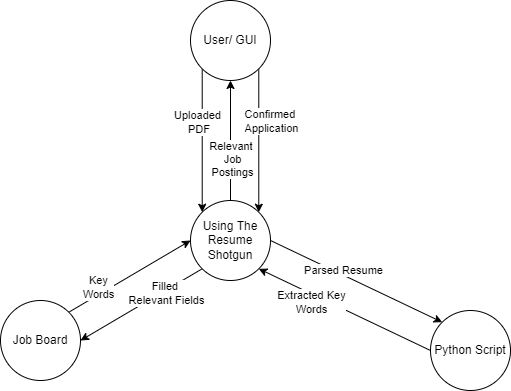

The diagram above was exported from draw.io. Its source (the exported page's mxGraphModel, read from the mxfile embedded in the PNG):
<mxGraphModel dx="782" dy="507" grid="1" gridSize="10" guides="1" tooltips="1" connect="1" arrows="1" fold="1" page="1" pageScale="1" pageWidth="850" pageHeight="1100" math="0" shadow="0">
  <root>
    <mxCell id="0" />
    <mxCell id="1" parent="0" />
    <mxCell id="sryy0UPYiB64lI2KIFxx-8" style="edgeStyle=orthogonalEdgeStyle;rounded=0;orthogonalLoop=1;jettySize=auto;html=1;exitX=0.5;exitY=0;exitDx=0;exitDy=0;entryX=0.5;entryY=1;entryDx=0;entryDy=0;" parent="1" source="sryy0UPYiB64lI2KIFxx-2" target="sryy0UPYiB64lI2KIFxx-5" edge="1">
      <mxGeometry relative="1" as="geometry" />
    </mxCell>
    <mxCell id="se5Ra51razPCZxEuerKe-5" value="Relevant &lt;br&gt;Job&lt;br&gt;Postings" style="edgeLabel;html=1;align=center;verticalAlign=middle;resizable=0;points=[];" vertex="1" connectable="0" parent="sryy0UPYiB64lI2KIFxx-8">
      <mxGeometry x="-0.1813" y="-1" relative="1" as="geometry">
        <mxPoint y="7" as="offset" />
      </mxGeometry>
    </mxCell>
    <mxCell id="sryy0UPYiB64lI2KIFxx-9" style="rounded=0;orthogonalLoop=1;jettySize=auto;html=1;exitX=1;exitY=0.5;exitDx=0;exitDy=0;entryX=0;entryY=0;entryDx=0;entryDy=0;" parent="1" source="sryy0UPYiB64lI2KIFxx-2" target="sryy0UPYiB64lI2KIFxx-3" edge="1">
      <mxGeometry relative="1" as="geometry" />
    </mxCell>
    <mxCell id="se5Ra51razPCZxEuerKe-4" value="Parsed Resume" style="edgeLabel;html=1;align=center;verticalAlign=middle;resizable=0;points=[];" vertex="1" connectable="0" parent="sryy0UPYiB64lI2KIFxx-9">
      <mxGeometry x="-0.1337" y="-4" relative="1" as="geometry">
        <mxPoint y="-9" as="offset" />
      </mxGeometry>
    </mxCell>
    <mxCell id="se5Ra51razPCZxEuerKe-10" style="edgeStyle=none;rounded=0;orthogonalLoop=1;jettySize=auto;html=1;exitX=0;exitY=1;exitDx=0;exitDy=0;entryX=1;entryY=0.5;entryDx=0;entryDy=0;" edge="1" parent="1" source="sryy0UPYiB64lI2KIFxx-2" target="sryy0UPYiB64lI2KIFxx-4">
      <mxGeometry relative="1" as="geometry" />
    </mxCell>
    <mxCell id="se5Ra51razPCZxEuerKe-13" value="Filled &lt;br&gt;Relevant Fields" style="edgeLabel;html=1;align=center;verticalAlign=middle;resizable=0;points=[];" vertex="1" connectable="0" parent="se5Ra51razPCZxEuerKe-10">
      <mxGeometry x="-0.3622" y="2" relative="1" as="geometry">
        <mxPoint x="2" as="offset" />
      </mxGeometry>
    </mxCell>
    <mxCell id="sryy0UPYiB64lI2KIFxx-2" value="Using The Resume Shotgun" style="ellipse;whiteSpace=wrap;html=1;aspect=fixed;" parent="1" vertex="1">
      <mxGeometry x="360" y="220" width="80" height="80" as="geometry" />
    </mxCell>
    <mxCell id="sryy0UPYiB64lI2KIFxx-10" style="edgeStyle=none;rounded=0;orthogonalLoop=1;jettySize=auto;html=1;exitX=0;exitY=0.5;exitDx=0;exitDy=0;entryX=1;entryY=1;entryDx=0;entryDy=0;" parent="1" source="sryy0UPYiB64lI2KIFxx-3" target="sryy0UPYiB64lI2KIFxx-2" edge="1">
      <mxGeometry relative="1" as="geometry" />
    </mxCell>
    <mxCell id="se5Ra51razPCZxEuerKe-2" value="Extracted Key&lt;br&gt;Words" style="edgeLabel;html=1;align=center;verticalAlign=middle;resizable=0;points=[];" vertex="1" connectable="0" parent="sryy0UPYiB64lI2KIFxx-10">
      <mxGeometry x="0.2567" y="3" relative="1" as="geometry">
        <mxPoint x="-11" as="offset" />
      </mxGeometry>
    </mxCell>
    <mxCell id="sryy0UPYiB64lI2KIFxx-3" value="Python Script" style="ellipse;whiteSpace=wrap;html=1;aspect=fixed;" parent="1" vertex="1">
      <mxGeometry x="600" y="330" width="80" height="80" as="geometry" />
    </mxCell>
    <mxCell id="se5Ra51razPCZxEuerKe-11" style="edgeStyle=none;rounded=0;orthogonalLoop=1;jettySize=auto;html=1;exitX=1;exitY=0;exitDx=0;exitDy=0;entryX=0;entryY=0.5;entryDx=0;entryDy=0;" edge="1" parent="1" source="sryy0UPYiB64lI2KIFxx-4" target="sryy0UPYiB64lI2KIFxx-2">
      <mxGeometry relative="1" as="geometry" />
    </mxCell>
    <mxCell id="se5Ra51razPCZxEuerKe-12" value="Key&lt;br&gt;Words" style="edgeLabel;html=1;align=center;verticalAlign=middle;resizable=0;points=[];" vertex="1" connectable="0" parent="se5Ra51razPCZxEuerKe-11">
      <mxGeometry x="0.2898" relative="1" as="geometry">
        <mxPoint x="-49" y="21" as="offset" />
      </mxGeometry>
    </mxCell>
    <mxCell id="sryy0UPYiB64lI2KIFxx-4" value="Job Board" style="ellipse;whiteSpace=wrap;html=1;aspect=fixed;" parent="1" vertex="1">
      <mxGeometry x="170" y="320" width="80" height="80" as="geometry" />
    </mxCell>
    <mxCell id="sryy0UPYiB64lI2KIFxx-7" style="edgeStyle=orthogonalEdgeStyle;rounded=0;orthogonalLoop=1;jettySize=auto;html=1;exitX=0;exitY=1;exitDx=0;exitDy=0;entryX=0;entryY=0;entryDx=0;entryDy=0;" parent="1" source="sryy0UPYiB64lI2KIFxx-5" target="sryy0UPYiB64lI2KIFxx-2" edge="1">
      <mxGeometry relative="1" as="geometry" />
    </mxCell>
    <mxCell id="se5Ra51razPCZxEuerKe-7" style="edgeStyle=orthogonalEdgeStyle;rounded=0;orthogonalLoop=1;jettySize=auto;html=1;exitX=1;exitY=1;exitDx=0;exitDy=0;entryX=1;entryY=0;entryDx=0;entryDy=0;" edge="1" parent="1" source="sryy0UPYiB64lI2KIFxx-5" target="sryy0UPYiB64lI2KIFxx-2">
      <mxGeometry relative="1" as="geometry" />
    </mxCell>
    <mxCell id="se5Ra51razPCZxEuerKe-8" value="Confirmed &lt;br&gt;Application" style="edgeLabel;html=1;align=center;verticalAlign=middle;resizable=0;points=[];" vertex="1" connectable="0" parent="se5Ra51razPCZxEuerKe-7">
      <mxGeometry x="-0.7018" y="-3" relative="1" as="geometry">
        <mxPoint x="15" y="31" as="offset" />
      </mxGeometry>
    </mxCell>
    <mxCell id="sryy0UPYiB64lI2KIFxx-5" value="User/ GUI" style="ellipse;whiteSpace=wrap;html=1;aspect=fixed;" parent="1" vertex="1">
      <mxGeometry x="360" y="20" width="80" height="80" as="geometry" />
    </mxCell>
    <mxCell id="se5Ra51razPCZxEuerKe-3" value="Uploaded&lt;br&gt;&amp;nbsp;PDF" style="edgeLabel;html=1;align=center;verticalAlign=middle;resizable=0;points=[];" vertex="1" connectable="0" parent="1">
      <mxGeometry x="329.9999636470757" y="160.00007208964257" as="geometry">
        <mxPoint x="37" y="-19" as="offset" />
      </mxGeometry>
    </mxCell>
  </root>
</mxGraphModel>